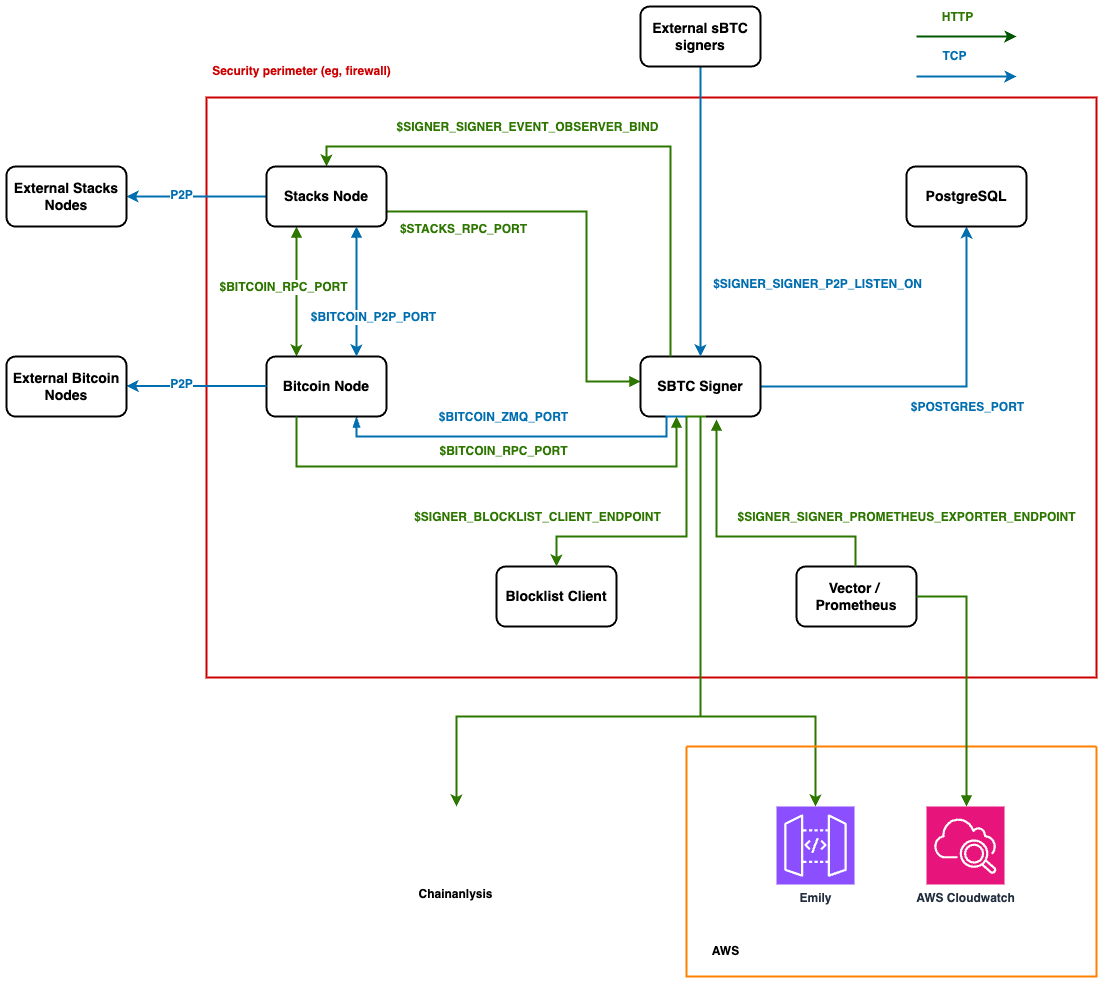

The diagram above was exported from draw.io. Its source (the exported page's mxGraphModel, read from the mxfile embedded in the PNG):
<mxGraphModel dx="2664" dy="2115" grid="1" gridSize="10" guides="1" tooltips="1" connect="1" arrows="1" fold="1" page="1" pageScale="1" pageWidth="827" pageHeight="1169" math="0" shadow="0">
  <root>
    <mxCell id="0" />
    <mxCell id="1" parent="0" />
    <mxCell id="Eb34geThi01xlBUz1Bdv-1" value="x" style="whiteSpace=wrap;html=1;fillColor=none;strokeColor=#CC0000;strokeWidth=2;rounded=0;imageAspect=1;" parent="1" vertex="1">
      <mxGeometry x="-320" y="-999" width="890" height="580" as="geometry" />
    </mxCell>
    <mxCell id="Eb34geThi01xlBUz1Bdv-9" style="edgeStyle=orthogonalEdgeStyle;rounded=0;orthogonalLoop=1;jettySize=auto;html=1;entryX=0.5;entryY=1;entryDx=0;entryDy=0;strokeWidth=2;fillColor=#1ba1e2;strokeColor=#006EAF;startArrow=none;startFill=0;" parent="1" source="Eb34geThi01xlBUz1Bdv-2" target="Eb34geThi01xlBUz1Bdv-4" edge="1">
      <mxGeometry relative="1" as="geometry" />
    </mxCell>
    <mxCell id="Eb34geThi01xlBUz1Bdv-10" value="$POSTGRES_PORT" style="edgeLabel;html=1;align=center;verticalAlign=middle;resizable=0;points=[];fontSize=12;fontStyle=1;fontColor=light-dark(#006eaf, #ededed);" parent="Eb34geThi01xlBUz1Bdv-9" connectable="0" vertex="1">
      <mxGeometry x="0.1111" relative="1" as="geometry">
        <mxPoint x="3" y="20" as="offset" />
      </mxGeometry>
    </mxCell>
    <mxCell id="Eb34geThi01xlBUz1Bdv-24" style="edgeStyle=orthogonalEdgeStyle;rounded=0;orthogonalLoop=1;jettySize=auto;html=1;entryX=1;entryY=0.5;entryDx=0;entryDy=0;strokeWidth=2;fillColor=#60a917;strokeColor=#2D7600;startArrow=block;startFill=1;endArrow=none;" parent="1" edge="1">
      <mxGeometry relative="1" as="geometry">
        <mxPoint x="114" y="-714.972380952381" as="sourcePoint" />
        <mxPoint x="-140" y="-905.02" as="targetPoint" />
        <Array as="points">
          <mxPoint x="60" y="-715.02" />
          <mxPoint x="60" y="-885.02" />
          <mxPoint x="-140" y="-885.02" />
        </Array>
      </mxGeometry>
    </mxCell>
    <mxCell id="Eb34geThi01xlBUz1Bdv-25" value="&lt;font style=&quot;color: rgb(45, 118, 0);&quot;&gt;$STACKS_RPC_PORT&lt;/font&gt;" style="edgeLabel;html=1;align=center;verticalAlign=middle;resizable=0;points=[];fontStyle=1;fontSize=12;" parent="Eb34geThi01xlBUz1Bdv-24" connectable="0" vertex="1">
      <mxGeometry x="0.3553" y="4" relative="1" as="geometry">
        <mxPoint x="-46" y="13" as="offset" />
      </mxGeometry>
    </mxCell>
    <mxCell id="Eb34geThi01xlBUz1Bdv-55" style="edgeStyle=orthogonalEdgeStyle;rounded=0;orthogonalLoop=1;jettySize=auto;html=1;entryX=0.5;entryY=0;entryDx=0;entryDy=0;fillColor=#60a917;strokeColor=#2D7600;strokeWidth=2;" parent="1" source="Eb34geThi01xlBUz1Bdv-2" target="Eb34geThi01xlBUz1Bdv-53" edge="1">
      <mxGeometry relative="1" as="geometry">
        <Array as="points">
          <mxPoint x="174" y="-380" />
          <mxPoint x="-70" y="-380" />
          <mxPoint x="-70" y="-300" />
        </Array>
      </mxGeometry>
    </mxCell>
    <mxCell id="Eb34geThi01xlBUz1Bdv-58" style="edgeStyle=orthogonalEdgeStyle;rounded=0;orthogonalLoop=1;jettySize=auto;html=1;fillColor=#60a917;strokeColor=#2D7600;strokeWidth=2;entryX=0.5;entryY=0;entryDx=0;entryDy=0;entryPerimeter=0;" parent="1" source="Eb34geThi01xlBUz1Bdv-2" target="Eb34geThi01xlBUz1Bdv-51" edge="1">
      <mxGeometry relative="1" as="geometry">
        <Array as="points">
          <mxPoint x="174" y="-380" />
          <mxPoint x="289" y="-380" />
        </Array>
      </mxGeometry>
    </mxCell>
    <mxCell id="Eb34geThi01xlBUz1Bdv-2" value="SBTC Signer" style="rounded=1;whiteSpace=wrap;html=1;fontStyle=1;strokeWidth=2;fontSize=14;" parent="1" vertex="1">
      <mxGeometry x="114" y="-740" width="120" height="60" as="geometry" />
    </mxCell>
    <mxCell id="Eb34geThi01xlBUz1Bdv-4" value="PostgreSQL" style="rounded=1;whiteSpace=wrap;html=1;fontStyle=1;strokeWidth=2;fontSize=14;" parent="1" vertex="1">
      <mxGeometry x="380" y="-930" width="120" height="60" as="geometry" />
    </mxCell>
    <mxCell id="Eb34geThi01xlBUz1Bdv-5" value="Vector /&amp;nbsp;&lt;div&gt;Prometheus&lt;/div&gt;" style="rounded=1;whiteSpace=wrap;html=1;fontStyle=1;strokeWidth=2;fontSize=14;" parent="1" vertex="1">
      <mxGeometry x="270" y="-530" width="120" height="60" as="geometry" />
    </mxCell>
    <mxCell id="Eb34geThi01xlBUz1Bdv-6" value="Blocklist Client" style="rounded=1;whiteSpace=wrap;html=1;fontStyle=1;strokeWidth=2;fontSize=14;" parent="1" vertex="1">
      <mxGeometry x="-30" y="-530" width="120" height="60" as="geometry" />
    </mxCell>
    <mxCell id="Eb34geThi01xlBUz1Bdv-27" style="edgeStyle=orthogonalEdgeStyle;rounded=0;orthogonalLoop=1;jettySize=auto;html=1;strokeWidth=2;fillColor=#60a917;strokeColor=#2D7600;startArrow=classic;startFill=1;endArrow=none;endFill=1;exitX=0.5;exitY=0;exitDx=0;exitDy=0;entryX=0.25;entryY=0;entryDx=0;entryDy=0;" parent="1" source="Eb34geThi01xlBUz1Bdv-7" target="Eb34geThi01xlBUz1Bdv-2" edge="1">
      <mxGeometry relative="1" as="geometry">
        <mxPoint x="145.1" y="-1000.52" as="targetPoint" />
        <mxPoint x="-180.00000000000003" y="-940.5699999999999" as="sourcePoint" />
        <Array as="points" />
      </mxGeometry>
    </mxCell>
    <mxCell id="Eb34geThi01xlBUz1Bdv-29" style="edgeStyle=orthogonalEdgeStyle;rounded=0;orthogonalLoop=1;jettySize=auto;html=1;entryX=1;entryY=0.5;entryDx=0;entryDy=0;strokeWidth=2;fillColor=#1ba1e2;strokeColor=#006EAF;" parent="1" source="Eb34geThi01xlBUz1Bdv-7" target="Eb34geThi01xlBUz1Bdv-30" edge="1">
      <mxGeometry relative="1" as="geometry">
        <mxPoint x="-390" y="-900" as="targetPoint" />
      </mxGeometry>
    </mxCell>
    <mxCell id="Eb34geThi01xlBUz1Bdv-32" value="P2P" style="edgeLabel;html=1;align=center;verticalAlign=middle;resizable=0;points=[];fontSize=12;fontStyle=1;fontColor=#006EAF;" parent="Eb34geThi01xlBUz1Bdv-29" connectable="0" vertex="1">
      <mxGeometry x="0.2286" y="-2" relative="1" as="geometry">
        <mxPoint as="offset" />
      </mxGeometry>
    </mxCell>
    <mxCell id="Eb34geThi01xlBUz1Bdv-35" style="edgeStyle=orthogonalEdgeStyle;rounded=0;orthogonalLoop=1;jettySize=auto;html=1;entryX=0.5;entryY=0;entryDx=0;entryDy=0;startArrow=block;startFill=1;strokeWidth=2;fillColor=#60a917;strokeColor=#2D7600;" parent="1" edge="1">
      <mxGeometry relative="1" as="geometry">
        <mxPoint x="-230" y="-870" as="sourcePoint" />
        <mxPoint x="-230" y="-740" as="targetPoint" />
      </mxGeometry>
    </mxCell>
    <mxCell id="Eb34geThi01xlBUz1Bdv-7" value="Stacks Node" style="rounded=1;whiteSpace=wrap;html=1;fontStyle=1;strokeWidth=2;fontSize=14;" parent="1" vertex="1">
      <mxGeometry x="-260" y="-930" width="120" height="60" as="geometry" />
    </mxCell>
    <mxCell id="Eb34geThi01xlBUz1Bdv-44" style="edgeStyle=orthogonalEdgeStyle;rounded=0;orthogonalLoop=1;jettySize=auto;html=1;strokeWidth=2;startArrow=blockThin;startFill=1;endArrow=none;fillColor=#1ba1e2;strokeColor=#006EAF;" parent="1" source="Eb34geThi01xlBUz1Bdv-8" edge="1">
      <mxGeometry relative="1" as="geometry">
        <mxPoint x="160" y="-680" as="targetPoint" />
        <Array as="points">
          <mxPoint x="-170" y="-660" />
          <mxPoint x="140" y="-660" />
          <mxPoint x="140" y="-680" />
        </Array>
      </mxGeometry>
    </mxCell>
    <mxCell id="Eb34geThi01xlBUz1Bdv-8" value="Bitcoin Node" style="rounded=1;whiteSpace=wrap;html=1;fontStyle=1;strokeWidth=2;fontSize=14;" parent="1" vertex="1">
      <mxGeometry x="-260" y="-740" width="120" height="60" as="geometry" />
    </mxCell>
    <mxCell id="Eb34geThi01xlBUz1Bdv-14" style="edgeStyle=orthogonalEdgeStyle;rounded=0;orthogonalLoop=1;jettySize=auto;html=1;strokeWidth=2;fillColor=#1ba1e2;strokeColor=#006EAF;" parent="1" source="Eb34geThi01xlBUz1Bdv-13" target="Eb34geThi01xlBUz1Bdv-2" edge="1">
      <mxGeometry relative="1" as="geometry" />
    </mxCell>
    <mxCell id="Eb34geThi01xlBUz1Bdv-15" value="$SIGNER_SIGNER_P2P_LISTEN_ON" style="edgeLabel;html=1;align=center;verticalAlign=middle;resizable=0;points=[];fontStyle=1;fontSize=12;fontColor=#006EAF;" parent="Eb34geThi01xlBUz1Bdv-14" connectable="0" vertex="1">
      <mxGeometry x="0.3143" y="-3" relative="1" as="geometry">
        <mxPoint x="119" y="26" as="offset" />
      </mxGeometry>
    </mxCell>
    <mxCell id="Eb34geThi01xlBUz1Bdv-13" value="External sBTC signers" style="rounded=1;whiteSpace=wrap;html=1;fontStyle=1;strokeWidth=2;fontSize=14;" parent="1" vertex="1">
      <mxGeometry x="114" y="-1090" width="120" height="60" as="geometry" />
    </mxCell>
    <mxCell id="Eb34geThi01xlBUz1Bdv-16" style="edgeStyle=orthogonalEdgeStyle;rounded=0;orthogonalLoop=1;jettySize=auto;html=1;strokeWidth=2;fillColor=#60a917;strokeColor=#2D7600;entryX=0.5;entryY=0;entryDx=0;entryDy=0;" parent="1" target="Eb34geThi01xlBUz1Bdv-6" edge="1">
      <mxGeometry relative="1" as="geometry">
        <mxPoint x="179.5" y="-680" as="sourcePoint" />
        <mxPoint x="179.5" y="-370" as="targetPoint" />
        <Array as="points">
          <mxPoint x="160" y="-680" />
          <mxPoint x="160" y="-560" />
          <mxPoint x="30" y="-560" />
        </Array>
      </mxGeometry>
    </mxCell>
    <mxCell id="Eb34geThi01xlBUz1Bdv-17" value="$SIGNER_BLOCKLIST_CLIENT_ENDPOINT" style="edgeLabel;html=1;align=center;verticalAlign=middle;resizable=0;points=[];fontStyle=1;fontSize=12;fontColor=#2D7600;" parent="Eb34geThi01xlBUz1Bdv-16" connectable="0" vertex="1">
      <mxGeometry x="0.3143" y="-3" relative="1" as="geometry">
        <mxPoint x="-92" y="-17" as="offset" />
      </mxGeometry>
    </mxCell>
    <mxCell id="Eb34geThi01xlBUz1Bdv-20" style="edgeStyle=orthogonalEdgeStyle;rounded=0;orthogonalLoop=1;jettySize=auto;html=1;strokeWidth=2;fillColor=#60a917;strokeColor=#2D7600;entryX=0.5;entryY=0;entryDx=0;entryDy=0;exitX=0.592;exitY=1.05;exitDx=0;exitDy=0;exitPerimeter=0;startArrow=block;startFill=1;endArrow=none;" parent="1" edge="1">
      <mxGeometry relative="1" as="geometry">
        <mxPoint x="190.03999999999996" y="-677" as="sourcePoint" />
        <mxPoint x="329" y="-530" as="targetPoint" />
        <Array as="points">
          <mxPoint x="190" y="-560" />
          <mxPoint x="329" y="-560" />
        </Array>
      </mxGeometry>
    </mxCell>
    <mxCell id="Eb34geThi01xlBUz1Bdv-21" value="$SIGNER_SIGNER_PROMETHEUS_EXPORTER_ENDPOINT" style="edgeLabel;html=1;align=center;verticalAlign=middle;resizable=0;points=[];fontStyle=1;fontSize=12;fontColor=#2D7600;" parent="Eb34geThi01xlBUz1Bdv-20" connectable="0" vertex="1">
      <mxGeometry x="0.3143" y="-3" relative="1" as="geometry">
        <mxPoint x="119" y="-23" as="offset" />
      </mxGeometry>
    </mxCell>
    <mxCell id="Eb34geThi01xlBUz1Bdv-28" value="&lt;font style=&quot;color: rgb(45, 118, 0);&quot;&gt;$SIGNER_SIGNER_EVENT_OBSERVER_BIND&lt;/font&gt;" style="edgeLabel;html=1;align=center;verticalAlign=middle;resizable=0;points=[];fontStyle=1;fontSize=12;" parent="1" connectable="0" vertex="1">
      <mxGeometry y="-970" as="geometry" />
    </mxCell>
    <mxCell id="Eb34geThi01xlBUz1Bdv-30" value="External Stacks Nodes" style="rounded=1;whiteSpace=wrap;html=1;fontStyle=1;strokeWidth=2;fontSize=14;" parent="1" vertex="1">
      <mxGeometry x="-520" y="-930" width="120" height="60" as="geometry" />
    </mxCell>
    <mxCell id="Eb34geThi01xlBUz1Bdv-31" value="External Bitcoin Nodes" style="rounded=1;whiteSpace=wrap;html=1;fontStyle=1;strokeWidth=2;fontSize=14;" parent="1" vertex="1">
      <mxGeometry x="-520" y="-740" width="120" height="60" as="geometry" />
    </mxCell>
    <mxCell id="Eb34geThi01xlBUz1Bdv-33" style="edgeStyle=orthogonalEdgeStyle;rounded=0;orthogonalLoop=1;jettySize=auto;html=1;entryX=1;entryY=0.5;entryDx=0;entryDy=0;strokeWidth=2;fillColor=#1ba1e2;strokeColor=#006EAF;" parent="1" edge="1">
      <mxGeometry relative="1" as="geometry">
        <mxPoint x="-400" y="-710.5" as="targetPoint" />
        <mxPoint x="-260" y="-710.5" as="sourcePoint" />
      </mxGeometry>
    </mxCell>
    <mxCell id="Eb34geThi01xlBUz1Bdv-34" value="P2P" style="edgeLabel;html=1;align=center;verticalAlign=middle;resizable=0;points=[];fontSize=12;fontStyle=1;fontColor=#006EAF;" parent="Eb34geThi01xlBUz1Bdv-33" connectable="0" vertex="1">
      <mxGeometry x="0.2286" y="-2" relative="1" as="geometry">
        <mxPoint as="offset" />
      </mxGeometry>
    </mxCell>
    <mxCell id="Eb34geThi01xlBUz1Bdv-36" value="&lt;font color=&quot;#2d7600&quot;&gt;$BITCOIN_RPC_PORT&lt;/font&gt;" style="edgeLabel;html=1;align=center;verticalAlign=middle;resizable=0;points=[];fontStyle=1;fontSize=12;" parent="1" connectable="0" vertex="1">
      <mxGeometry x="-250" y="-810" as="geometry">
        <mxPoint x="6" as="offset" />
      </mxGeometry>
    </mxCell>
    <mxCell id="Eb34geThi01xlBUz1Bdv-37" style="edgeStyle=orthogonalEdgeStyle;rounded=0;orthogonalLoop=1;jettySize=auto;html=1;entryX=0.5;entryY=0;entryDx=0;entryDy=0;startArrow=block;startFill=1;strokeWidth=2;fillColor=#1ba1e2;strokeColor=#006EAF;" parent="1" edge="1">
      <mxGeometry relative="1" as="geometry">
        <mxPoint x="-170" y="-870" as="sourcePoint" />
        <mxPoint x="-170" y="-740" as="targetPoint" />
      </mxGeometry>
    </mxCell>
    <mxCell id="Eb34geThi01xlBUz1Bdv-38" value="&lt;font&gt;$BITCOIN_P2P_PORT&lt;/font&gt;" style="edgeLabel;html=1;align=center;verticalAlign=middle;resizable=0;points=[];fontStyle=1;fontSize=12;fontColor=#006EAF;" parent="1" connectable="0" vertex="1">
      <mxGeometry x="-160" y="-780" as="geometry">
        <mxPoint x="6" as="offset" />
      </mxGeometry>
    </mxCell>
    <mxCell id="Eb34geThi01xlBUz1Bdv-45" value="&lt;font&gt;$BITCOIN_ZMQ_PORT&lt;/font&gt;" style="edgeLabel;html=1;align=center;verticalAlign=middle;resizable=0;points=[];fontStyle=1;fontSize=12;fontColor=#006EAF;" parent="1" connectable="0" vertex="1">
      <mxGeometry x="-30" y="-680" as="geometry">
        <mxPoint x="6" as="offset" />
      </mxGeometry>
    </mxCell>
    <mxCell id="Eb34geThi01xlBUz1Bdv-46" style="edgeStyle=orthogonalEdgeStyle;rounded=0;orthogonalLoop=1;jettySize=auto;html=1;strokeWidth=2;startArrow=none;startFill=0;endArrow=block;fillColor=#60a917;strokeColor=#2D7600;exitX=0.25;exitY=1;exitDx=0;exitDy=0;endFill=1;" parent="1" edge="1">
      <mxGeometry relative="1" as="geometry">
        <mxPoint x="-230.05" y="-680" as="sourcePoint" />
        <mxPoint x="150" y="-680" as="targetPoint" />
        <Array as="points">
          <mxPoint x="-230" y="-630" />
          <mxPoint x="150" y="-630" />
          <mxPoint x="150" y="-680" />
        </Array>
      </mxGeometry>
    </mxCell>
    <mxCell id="Eb34geThi01xlBUz1Bdv-48" value="&lt;font color=&quot;#2d7600&quot;&gt;$BITCOIN_RPC_PORT&lt;/font&gt;" style="edgeLabel;html=1;align=center;verticalAlign=middle;resizable=0;points=[];fontStyle=1;fontSize=12;" parent="1" connectable="0" vertex="1">
      <mxGeometry x="-30" y="-646" as="geometry">
        <mxPoint x="6" as="offset" />
      </mxGeometry>
    </mxCell>
    <mxCell id="Eb34geThi01xlBUz1Bdv-49" value="" style="swimlane;startSize=0;fillColor=#f0a30a;fontColor=#000000;strokeColor=#FF8000;strokeWidth=2;" parent="1" vertex="1">
      <mxGeometry x="160" y="-350" width="410" height="230" as="geometry">
        <mxRectangle x="400" y="680" width="50" height="40" as="alternateBounds" />
      </mxGeometry>
    </mxCell>
    <mxCell id="Eb34geThi01xlBUz1Bdv-50" value="AWS Cloudwatch" style="sketch=0;points=[[0,0,0],[0.25,0,0],[0.5,0,0],[0.75,0,0],[1,0,0],[0,1,0],[0.25,1,0],[0.5,1,0],[0.75,1,0],[1,1,0],[0,0.25,0],[0,0.5,0],[0,0.75,0],[1,0.25,0],[1,0.5,0],[1,0.75,0]];points=[[0,0,0],[0.25,0,0],[0.5,0,0],[0.75,0,0],[1,0,0],[0,1,0],[0.25,1,0],[0.5,1,0],[0.75,1,0],[1,1,0],[0,0.25,0],[0,0.5,0],[0,0.75,0],[1,0.25,0],[1,0.5,0],[1,0.75,0]];outlineConnect=0;fontColor=#232F3E;fillColor=#E7157B;strokeColor=#ffffff;dashed=0;verticalLabelPosition=bottom;verticalAlign=top;align=center;html=1;fontSize=12;fontStyle=1;aspect=fixed;shape=mxgraph.aws4.resourceIcon;resIcon=mxgraph.aws4.cloudwatch_2;" parent="Eb34geThi01xlBUz1Bdv-49" vertex="1">
      <mxGeometry x="240" y="60" width="78" height="78" as="geometry" />
    </mxCell>
    <mxCell id="Eb34geThi01xlBUz1Bdv-51" value="Emily" style="sketch=0;points=[[0,0,0],[0.25,0,0],[0.5,0,0],[0.75,0,0],[1,0,0],[0,1,0],[0.25,1,0],[0.5,1,0],[0.75,1,0],[1,1,0],[0,0.25,0],[0,0.5,0],[0,0.75,0],[1,0.25,0],[1,0.5,0],[1,0.75,0]];outlineConnect=0;fontColor=#232F3E;fillColor=#8C4FFF;strokeColor=#ffffff;dashed=0;verticalLabelPosition=bottom;verticalAlign=top;align=center;html=1;fontSize=12;fontStyle=1;aspect=fixed;shape=mxgraph.aws4.resourceIcon;resIcon=mxgraph.aws4.api_gateway;" parent="Eb34geThi01xlBUz1Bdv-49" vertex="1">
      <mxGeometry x="90" y="60" width="78" height="78" as="geometry" />
    </mxCell>
    <mxCell id="Eb34geThi01xlBUz1Bdv-52" value="AWS" style="text;html=1;align=center;verticalAlign=middle;resizable=0;points=[];autosize=1;strokeColor=none;fillColor=none;fontStyle=1" parent="Eb34geThi01xlBUz1Bdv-49" vertex="1">
      <mxGeometry x="14" y="190" width="50" height="30" as="geometry" />
    </mxCell>
    <mxCell id="Eb34geThi01xlBUz1Bdv-53" value="" style="shape=image;verticalLabelPosition=bottom;labelBackgroundColor=default;verticalAlign=top;aspect=fixed;imageAspect=0;image=https://www.gartner.com/pi/vendorimages/chainalysis_data-and-analytics-others_1644527806856.png;" parent="1" vertex="1">
      <mxGeometry x="-110" y="-290" width="80" height="80" as="geometry" />
    </mxCell>
    <mxCell id="Eb34geThi01xlBUz1Bdv-54" value="Chainanlysis" style="text;html=1;align=center;verticalAlign=middle;resizable=0;points=[];autosize=1;strokeColor=none;fillColor=none;fontStyle=1" parent="1" vertex="1">
      <mxGeometry x="-116" y="-217" width="90" height="30" as="geometry" />
    </mxCell>
    <mxCell id="Eb34geThi01xlBUz1Bdv-60" value="" style="edgeStyle=none;orthogonalLoop=1;jettySize=auto;html=1;rounded=0;strokeWidth=2;fillColor=#1ba1e2;strokeColor=#006EAF;" parent="1" edge="1">
      <mxGeometry width="100" relative="1" as="geometry">
        <mxPoint x="390" y="-1020" as="sourcePoint" />
        <mxPoint x="490" y="-1020" as="targetPoint" />
        <Array as="points" />
      </mxGeometry>
    </mxCell>
    <mxCell id="Eb34geThi01xlBUz1Bdv-61" value="" style="edgeStyle=none;orthogonalLoop=1;jettySize=auto;html=1;rounded=0;fillColor=#008a00;strokeColor=#005700;strokeWidth=2;" parent="1" edge="1">
      <mxGeometry width="100" relative="1" as="geometry">
        <mxPoint x="390" y="-1060" as="sourcePoint" />
        <mxPoint x="490" y="-1060" as="targetPoint" />
        <Array as="points" />
      </mxGeometry>
    </mxCell>
    <mxCell id="Eb34geThi01xlBUz1Bdv-62" value="&lt;font style=&quot;color: rgb(45, 118, 0);&quot;&gt;HTTP&lt;/font&gt;" style="edgeLabel;html=1;align=center;verticalAlign=middle;resizable=0;points=[];fontStyle=1;fontSize=12;" parent="1" connectable="0" vertex="1">
      <mxGeometry x="430" y="-1080" as="geometry" />
    </mxCell>
    <mxCell id="Eb34geThi01xlBUz1Bdv-63" value="TCP" style="edgeLabel;html=1;align=center;verticalAlign=middle;resizable=0;points=[];fontStyle=1;fontSize=12;fontColor=#006EAF;" parent="1" connectable="0" vertex="1">
      <mxGeometry x="420" y="-1040" as="geometry">
        <mxPoint x="7" y="-1" as="offset" />
      </mxGeometry>
    </mxCell>
    <mxCell id="Eb34geThi01xlBUz1Bdv-64" value="Security perimeter (eg, firewall)" style="text;html=1;align=center;verticalAlign=middle;resizable=0;points=[];autosize=1;strokeColor=none;fillColor=none;fontStyle=1;fontColor=#CC0000;" parent="1" vertex="1">
      <mxGeometry x="-320" y="-1040" width="190" height="30" as="geometry" />
    </mxCell>
    <mxCell id="Eb34geThi01xlBUz1Bdv-65" style="edgeStyle=orthogonalEdgeStyle;rounded=0;orthogonalLoop=1;jettySize=auto;html=1;strokeWidth=2;fillColor=#60a917;strokeColor=#2D7600;endArrow=block;startFill=0;endFill=1;exitX=1;exitY=0.5;exitDx=0;exitDy=0;" parent="1" source="Eb34geThi01xlBUz1Bdv-5" edge="1">
      <mxGeometry relative="1" as="geometry">
        <mxPoint x="475.95" y="-500.05" as="sourcePoint" />
        <mxPoint x="440" y="-290" as="targetPoint" />
        <Array as="points">
          <mxPoint x="440" y="-500" />
        </Array>
      </mxGeometry>
    </mxCell>
  </root>
</mxGraphModel>